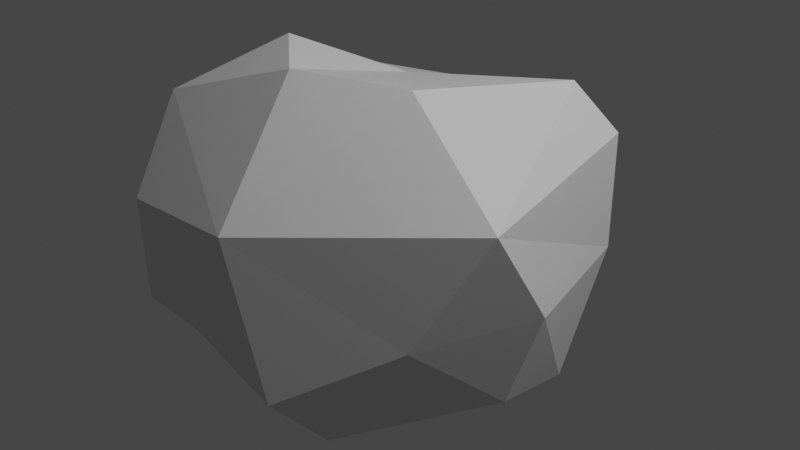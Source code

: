 # Source: stone1.blend  (saved by Blender 2.82.7; exported with 4.5.12 LTS)
import bpy
from mathutils import Matrix  # noqa: F401  (used for matrix-valued properties, if any)

bpy.ops.wm.read_factory_settings(use_empty=True)
scene = bpy.context.scene
scene.name = 'Scene'

# ---- collections
col_collection = bpy.data.collections.new('Collection'); scene.collection.children.link(col_collection)

# ---- materials (node trees are filled in below, after node groups)
mat_material = bpy.data.materials.new('Material')
mat_material.alpha_threshold = 0.0
mat_material.use_transparent_shadow = False
mat_material.line_color = (0.0, 0.0, 0.0, 1.0)

# ---- material node trees
mat_material.use_nodes = True; mat_material.node_tree.nodes.clear()
_N = mat_material.node_tree.nodes; _L = mat_material.node_tree.links
n0 = _N.new('ShaderNodeOutputMaterial'); n0.name = 'Material Output'; n0.location = (300, 300)
n1 = _N.new('ShaderNodeBsdfPrincipled'); n1.name = 'Principled BSDF'; n1.location = (10, 300)
n1.distribution = 'GGX'
n1.subsurface_method = 'BURLEY'
n1.inputs[2].default_value = 0.4
n1.inputs[3].default_value = 1.45
n1.inputs[27].default_value = (0.0, 0.0, 0.0, 1.0)
n1.inputs[28].default_value = 1.0
_L.new(n1.outputs[0], n0.inputs[0])
n0.is_active_output = True

# ---- world
world_world = bpy.data.worlds.new('World'); scene.world = world_world
world_world.use_nodes = True; world_world.node_tree.nodes.clear()
_N = world_world.node_tree.nodes; _L = world_world.node_tree.links
n0 = _N.new('ShaderNodeOutputWorld'); n0.name = 'World Output'; n0.location = (300, 300)
n1 = _N.new('ShaderNodeBackground'); n1.name = 'Background'; n1.location = (10, 300)
n1.inputs[0].default_value = (0.05088, 0.05088, 0.05088, 1.0)
_L.new(n1.outputs[0], n0.inputs[0])
n0.is_active_output = True
world_world.color = (0.05088, 0.05088, 0.05088)
world_world.use_sun_shadow = False
world_world.sun_shadow_jitter_overblur = 0.0

# ---- lights
light_light = bpy.data.lights.new('Light', 'POINT')
light_light.transmission_factor = 0.0
light_light.energy = 1000.0
light_light.shadow_soft_size = 0.1
light_light.shadow_maximum_resolution = 0.006
light_light.use_absolute_resolution = True

# ---- meshes
me_cube = bpy.data.meshes.new('Cube')
me_cube.from_pydata([(-0.9966, -1.081, 0.1625), (0.7964, 0.9241, 0.3841), (0.9715, -0.4924, 0.3434), (-0.6111, -0.2531, 0.9672), (-1.106, -0.6762, 0.6494), (0.5543, 0.8074, 0.6739), (0.2734, -0.2823, 0.8552), (-0.2273, -1.179, 0.2202), (-0.3076, -0.5561, 0.9131), (-0.8635, 0.2553, -1.018), (-0.8606, 0.257, -1.018), (0.8393, 0.8486, -0.2998), (0.7874, 0.4901, -1.034), (0.1886, 0.7985, -1.201), (-0.8159, 1.05, -0.2992), (-0.6939, 1.244, -0.8225), (-0.4013, 0.9416, 0.456), (-0.7596, 0.2641, 0.6764), (-0.4014, -1.229, -0.3599), (-0.9753, -1.076, -0.4542), (-0.9057, -0.5534, -1.024), (-0.1225, 0.1673, 0.7425), (-0.9977, -0.08755, -0.124), (-0.4014, 0.9416, 0.456), (0.008103, -1.132, -0.7156), (0.6287, -0.7407, -0.3333), (0.8089, -0.1164, -0.8849), (-0.8632, 0.2571, -1.018), (0.09031, -0.7781, -1.113), (0.06362, 1.139, -0.3993), (1.015, -0.09079, -0.2727)], [], [(5, 6, 2, 1), (20, 19, 22, 9), (3, 17, 4), (15, 29, 13), (6, 21, 17, 3, 8), (7, 2, 6, 8), (3, 4, 0, 7, 8), (9, 14, 15, 27), (9, 27, 10), (16, 14, 17, 23), (18, 19, 20), (9, 22, 14), (12, 11, 30, 26), (24, 25, 7, 18), (18, 7, 0, 19), (24, 28, 26, 25), (23, 21, 6, 5, 16), (21, 23, 17), (22, 4, 17), (22, 19, 0, 4), (1, 29, 16, 5), (13, 29, 11), (16, 29, 15, 14), (26, 30, 25), (2, 30, 11, 1), (17, 14, 22), (28, 24, 18, 20), (13, 12, 26, 10), (25, 30, 2), (20, 9, 28), (11, 12, 13), (11, 29, 1), (10, 26, 28, 9), (10, 27, 15, 13), (7, 25, 2)])
_uv = me_cube.uv_layers.new(name='UVMap')
_uv.uv.foreach_set('vector', [0.6338, 0.4999, 0.671, 0.7262, 0.5788, 0.75, 0.5788, 0.5, 0.375, 0.07602, 0.451, 0.0, 0.4856, 0.1146, 0.375, 0.2281, 0.8559, 0.7151, 0.8694, 0.5666, 0.8736, 0.7046, 0.375, 0.2709, 0.4412, 0.4027, 0.375, 0.4668, 0.6695, 0.5194, 0.7702, 0.5175, 0.8525, 0.5912, 0.8559, 0.7151, 0.83, 0.7305, 0.6049, 0.9645, 0.6027, 0.7739, 0.625, 0.7962, 0.625, 0.9221, 0.8559, 0.7151, 0.7438, 0.8389, 0.5881, 1.0, 0.6834, 0.886, 0.83, 0.7305, 0.125, 0.5209, 0.125, 0.5, 0.1459, 0.5, 0.125, 0.5209, 0.125, 0.5209, 0.125, 0.5209, 0.1255, 0.5209, 0.7942, 0.4995, 0.8674, 0.4992, 0.8504, 0.516, 0.7942, 0.4995, 0.201, 0.75, 0.125, 0.75, 0.125, 0.674, 0.375, 0.2281, 0.4856, 0.1146, 0.3959, 0.25, 0.375, 0.5332, 0.4114, 0.5, 0.4815, 0.5881, 0.375, 0.6723, 0.375, 0.8004, 0.4302, 0.75, 0.6049, 0.9645, 0.375, 0.924, 0.375, 0.924, 0.6049, 0.9645, 0.5881, 1.0, 0.451, 1.0, 0.375, 0.8004, 0.3786, 0.7693, 0.4008, 0.75, 0.4302, 0.75, 0.7942, 0.4995, 0.7702, 0.5175, 0.6695, 0.5194, 0.6693, 0.4999, 0.7942, 0.4995, 0.7702, 0.5175, 0.7942, 0.4995, 0.0, 0.0, 0.4856, 0.1146, 0.6018, 0.0247, 0.5627, 0.176, 0.4856, 0.1146, 0.451, 0.0, 0.5881, 0.0, 0.6018, 0.0247, 0.5771, 0.5, 0.4412, 0.4027, 0.5643, 0.3321, 0.5997, 0.4722, 0.375, 0.4668, 0.4412, 0.4027, 0.3932, 0.4834, 0.5643, 0.3321, 0.4412, 0.4027, 0.375, 0.2709, 0.4672, 0.25, 0.375, 0.6723, 0.4815, 0.5881, 0.4302, 0.75, 0.5788, 0.75, 0.4815, 0.5881, 0.4114, 0.5, 0.5788, 0.5, 0.5627, 0.176, 0.4672, 0.25, 0.4856, 0.1146, 0.3557, 0.7189, 0.3246, 0.75, 0.201, 0.75, 0.125, 0.674, 0.3418, 0.5, 0.375, 0.5332, 0.375, 0.6723, 0.1255, 0.5209, 0.4302, 0.75, 0.4815, 0.5881, 0.5788, 0.75, 0.125, 0.674, 0.125, 0.5209, 0.3557, 0.7189, 0.3932, 0.4834, 0.3789, 0.5, 0.375, 0.4668, 0.3932, 0.4834, 0.4412, 0.4027, 0.5771, 0.5, 0.1255, 0.5209, 0.375, 0.6723, 0.3557, 0.7189, 0.125, 0.5209, 0.1255, 0.5209, 0.125, 0.5209, 0.1459, 0.5, 0.3418, 0.5, 0.6049, 0.9645, 0.4302, 0.75, 0.6027, 0.7739])
me_cube.materials.append(mat_material)
me_cube.use_remesh_preserve_volume = False
me_cube.use_remesh_preserve_attributes = False
me_cube.use_mirror_vertex_groups = False
me_cube.update()

# ---- objects
ob_stone = bpy.data.objects.new('stone', me_cube)
ob_light = bpy.data.objects.new('Light', light_light)

# ---- transforms, parenting, visibility, modifiers, constraints
ob_stone.location = (0.0, 0.0, 0.0)
ob_stone.lock_rotations_4d = False
ob_stone.empty_display_type = 'ARROWS'
ob_stone.lineart.crease_threshold = 0.0
ob_light.location = (4.076, 1.005, 5.904)
ob_light.rotation_euler = (0.6503, 0.05522, 1.866)
ob_light.lock_rotations_4d = False
ob_light.empty_display_type = 'ARROWS'
ob_light.color = (0.0, 0.0, 0.0, 0.0)
ob_light.lineart.crease_threshold = 0.0

# ---- collection membership
col_collection.objects.link(ob_stone)
col_collection.objects.link(ob_light)

# ---- scene / render settings (as saved in the file)
scene.frame_start = 1; scene.frame_end = 250; scene.frame_set(31)
scene.render.engine = 'BLENDER_EEVEE_NEXT'
scene.cycles.use_denoising = False
scene.cycles.samples = 128
scene.cycles.sampling_pattern = 'TABULATED_SOBOL'
scene.cycles.use_adaptive_sampling = False
scene.cycles.use_light_tree = False
scene.view_settings.view_transform = 'Filmic'
bpy.context.view_layer.update()

# ---- added for rendering (the .blend has no active camera): camera
cam_auto = bpy.data.cameras.new('AutoCamera')
cam_auto.lens = 50.0
cam_auto.sensor_width = 36.0
cam_auto.clip_end = 1000.0
ob_auto_camera = bpy.data.objects.new('AutoCamera', cam_auto)
scene.collection.objects.link(ob_auto_camera)
ob_auto_camera.location = (3.57512, -4.33706, 2.77961)
ob_auto_camera.rotation_euler = (1.09748, -7.21219e-08, 0.694738)
scene.camera = ob_auto_camera
bpy.context.view_layer.update()
